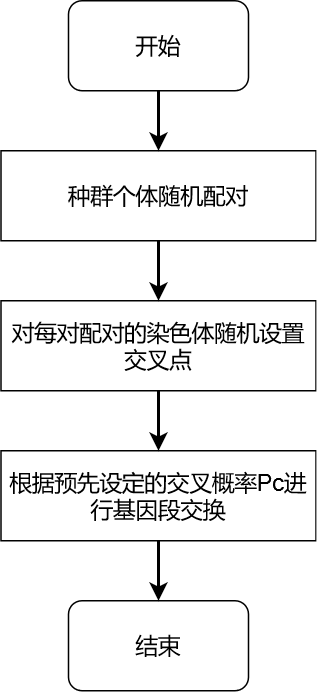

The diagram above was exported from draw.io. Its source (the exported page's mxGraphModel, read from the mxfile embedded in the PNG):
<mxGraphModel dx="1135" dy="601" grid="1" gridSize="10" guides="1" tooltips="1" connect="1" arrows="1" fold="1" page="1" pageScale="1" pageWidth="827" pageHeight="1169" math="0" shadow="0">
  <root>
    <mxCell id="0" />
    <mxCell id="1" parent="0" />
    <mxCell id="Ig4JrW3HbSORnoSyZEqp-6" value="" style="edgeStyle=orthogonalEdgeStyle;rounded=0;orthogonalLoop=1;jettySize=auto;html=1;strokeColor=#000000;strokeWidth=2;" parent="1" source="Ig4JrW3HbSORnoSyZEqp-1" target="Ig4JrW3HbSORnoSyZEqp-2" edge="1">
      <mxGeometry relative="1" as="geometry" />
    </mxCell>
    <mxCell id="Ig4JrW3HbSORnoSyZEqp-1" value="开始" style="rounded=1;whiteSpace=wrap;html=1;fillColor=none;fontColor=#000000;labelBorderColor=none;strokeColor=default;fontSize=15;strokeWidth=1;" parent="1" vertex="1">
      <mxGeometry x="354" y="100" width="120" height="60" as="geometry" />
    </mxCell>
    <mxCell id="Ig4JrW3HbSORnoSyZEqp-7" value="" style="edgeStyle=orthogonalEdgeStyle;rounded=0;orthogonalLoop=1;jettySize=auto;html=1;strokeColor=#000000;strokeWidth=2;" parent="1" source="Ig4JrW3HbSORnoSyZEqp-2" target="Ig4JrW3HbSORnoSyZEqp-3" edge="1">
      <mxGeometry relative="1" as="geometry" />
    </mxCell>
    <mxCell id="Ig4JrW3HbSORnoSyZEqp-2" value="种群个体随机配对" style="rounded=0;whiteSpace=wrap;html=1;fillColor=none;fontColor=#000000;labelBorderColor=none;strokeColor=default;fontSize=15;strokeWidth=1;" parent="1" vertex="1">
      <mxGeometry x="309" y="200" width="210" height="60" as="geometry" />
    </mxCell>
    <mxCell id="Ig4JrW3HbSORnoSyZEqp-8" value="" style="edgeStyle=orthogonalEdgeStyle;rounded=0;orthogonalLoop=1;jettySize=auto;html=1;strokeColor=#000000;strokeWidth=2;" parent="1" source="Ig4JrW3HbSORnoSyZEqp-3" target="Ig4JrW3HbSORnoSyZEqp-4" edge="1">
      <mxGeometry relative="1" as="geometry" />
    </mxCell>
    <mxCell id="Ig4JrW3HbSORnoSyZEqp-3" value="对每对配对的染色体随机设置交叉点" style="rounded=0;whiteSpace=wrap;html=1;fillColor=none;fontColor=#000000;labelBorderColor=none;strokeColor=default;fontSize=15;strokeWidth=1;" parent="1" vertex="1">
      <mxGeometry x="309" y="300" width="210" height="60" as="geometry" />
    </mxCell>
    <mxCell id="Ig4JrW3HbSORnoSyZEqp-9" value="" style="edgeStyle=orthogonalEdgeStyle;rounded=0;orthogonalLoop=1;jettySize=auto;html=1;strokeColor=#000000;strokeWidth=2;" parent="1" source="Ig4JrW3HbSORnoSyZEqp-4" target="Ig4JrW3HbSORnoSyZEqp-5" edge="1">
      <mxGeometry relative="1" as="geometry" />
    </mxCell>
    <mxCell id="Ig4JrW3HbSORnoSyZEqp-4" value="根据预先设定的交叉概率Pc进行基因段交换" style="rounded=0;whiteSpace=wrap;html=1;fillColor=none;fontColor=#000000;labelBorderColor=none;strokeColor=default;fontSize=15;strokeWidth=1;" parent="1" vertex="1">
      <mxGeometry x="309" y="400" width="210" height="60" as="geometry" />
    </mxCell>
    <mxCell id="Ig4JrW3HbSORnoSyZEqp-5" value="结束" style="rounded=1;whiteSpace=wrap;html=1;fillColor=none;fontColor=#000000;labelBorderColor=none;strokeColor=default;fontSize=15;strokeWidth=1;" parent="1" vertex="1">
      <mxGeometry x="354" y="500" width="120" height="60" as="geometry" />
    </mxCell>
  </root>
</mxGraphModel>